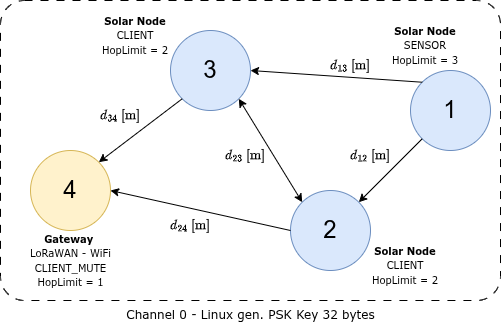

The diagram above was exported from draw.io. Its source (the exported page's mxGraphModel, read from the mxfile embedded in the PNG):
<mxGraphModel dx="1434" dy="587" grid="1" gridSize="10" guides="1" tooltips="1" connect="1" arrows="1" fold="1" page="1" pageScale="1" pageWidth="850" pageHeight="1100" math="1" shadow="0">
  <root>
    <mxCell id="0" />
    <mxCell id="1" parent="0" />
    <mxCell id="gkRpl0wptzkA6PaGbxp_-1" parent="1" style="rounded=1;whiteSpace=wrap;html=1;fillColor=none;dashed=1;dashPattern=8 8;arcSize=8;" value="" vertex="1">
      <mxGeometry height="300" width="500" x="150" y="90" as="geometry" />
    </mxCell>
    <mxCell id="oz2NTMaMipICE75kb0Oe-3" parent="1" style="ellipse;whiteSpace=wrap;html=1;aspect=fixed;fillColor=#dae8fc;strokeColor=#6c8ebf;fontSize=24;" value="3" vertex="1">
      <mxGeometry height="80" width="80" x="320" y="120" as="geometry" />
    </mxCell>
    <mxCell id="oz2NTMaMipICE75kb0Oe-4" parent="1" style="ellipse;whiteSpace=wrap;html=1;aspect=fixed;fillColor=#dae8fc;strokeColor=#6c8ebf;" value="&lt;font style=&quot;font-size: 24px;&quot;&gt;2&lt;/font&gt;" vertex="1">
      <mxGeometry height="80" width="80" x="440" y="280" as="geometry" />
    </mxCell>
    <mxCell id="oz2NTMaMipICE75kb0Oe-5" parent="1" style="ellipse;whiteSpace=wrap;html=1;aspect=fixed;fillColor=#dae8fc;strokeColor=#6c8ebf;" value="&lt;font style=&quot;font-size: 24px;&quot;&gt;1&lt;/font&gt;" vertex="1">
      <mxGeometry height="80" width="80" x="560" y="160" as="geometry" />
    </mxCell>
    <mxCell id="oz2NTMaMipICE75kb0Oe-7" edge="1" parent="1" source="oz2NTMaMipICE75kb0Oe-5" style="endArrow=classic;html=1;rounded=0;entryX=1;entryY=0;entryDx=0;entryDy=0;exitX=0;exitY=1;exitDx=0;exitDy=0;" target="oz2NTMaMipICE75kb0Oe-4" value="">
      <mxGeometry height="50" relative="1" width="50" as="geometry">
        <mxPoint x="570" y="240" as="sourcePoint" />
        <mxPoint x="520" y="290" as="targetPoint" />
      </mxGeometry>
    </mxCell>
    <mxCell id="oz2NTMaMipICE75kb0Oe-8" edge="1" parent="1" source="oz2NTMaMipICE75kb0Oe-4" style="endArrow=classic;html=1;rounded=0;exitX=0;exitY=0;exitDx=0;exitDy=0;entryX=1;entryY=1;entryDx=0;entryDy=0;startArrow=classic;startFill=1;" target="oz2NTMaMipICE75kb0Oe-3" value="">
      <mxGeometry height="50" relative="1" width="50" as="geometry">
        <mxPoint x="504" y="168" as="sourcePoint" />
        <mxPoint x="390" y="190" as="targetPoint" />
      </mxGeometry>
    </mxCell>
    <mxCell id="oz2NTMaMipICE75kb0Oe-9" edge="1" parent="1" source="oz2NTMaMipICE75kb0Oe-5" style="endArrow=classic;html=1;rounded=0;entryX=1;entryY=0.5;entryDx=0;entryDy=0;exitX=0;exitY=0;exitDx=0;exitDy=0;" target="oz2NTMaMipICE75kb0Oe-3" value="">
      <mxGeometry height="50" relative="1" width="50" as="geometry">
        <mxPoint x="480" y="200" as="sourcePoint" />
        <mxPoint x="530" y="150" as="targetPoint" />
      </mxGeometry>
    </mxCell>
    <mxCell id="oz2NTMaMipICE75kb0Oe-10" parent="1" style="ellipse;whiteSpace=wrap;html=1;aspect=fixed;fillColor=#fff2cc;strokeColor=#d6b656;" value="&lt;font style=&quot;font-size: 24px;&quot;&gt;4&lt;/font&gt;" vertex="1">
      <mxGeometry height="80" width="80" x="180" y="240" as="geometry" />
    </mxCell>
    <mxCell id="oz2NTMaMipICE75kb0Oe-12" edge="1" parent="1" source="oz2NTMaMipICE75kb0Oe-3" style="endArrow=classic;html=1;rounded=0;entryX=1;entryY=0;entryDx=0;entryDy=0;exitX=0;exitY=1;exitDx=0;exitDy=0;" target="oz2NTMaMipICE75kb0Oe-10" value="">
      <mxGeometry height="50" relative="1" width="50" as="geometry">
        <mxPoint x="370" y="280" as="sourcePoint" />
        <mxPoint x="320" y="330" as="targetPoint" />
      </mxGeometry>
    </mxCell>
    <mxCell id="oz2NTMaMipICE75kb0Oe-14" edge="1" parent="1" source="oz2NTMaMipICE75kb0Oe-4" style="endArrow=classic;html=1;rounded=0;exitX=0;exitY=0.5;exitDx=0;exitDy=0;entryX=1;entryY=0.5;entryDx=0;entryDy=0;" target="oz2NTMaMipICE75kb0Oe-10" value="">
      <mxGeometry height="50" relative="1" width="50" as="geometry">
        <mxPoint x="340" y="345" as="sourcePoint" />
        <mxPoint x="268" y="318" as="targetPoint" />
      </mxGeometry>
    </mxCell>
    <mxCell id="oz2NTMaMipICE75kb0Oe-15" parent="1" style="text;html=1;whiteSpace=wrap;strokeColor=none;fillColor=none;align=center;verticalAlign=middle;rounded=0;rotation=0;" value="$$d_{12} \ [\mathrm{m}]$$" vertex="1">
      <mxGeometry height="30" width="60" x="490" y="230" as="geometry" />
    </mxCell>
    <mxCell id="oz2NTMaMipICE75kb0Oe-16" parent="1" style="text;html=1;whiteSpace=wrap;strokeColor=none;fillColor=none;align=center;verticalAlign=middle;rounded=0;rotation=0;" value="$$d_{13} \ [\mathrm{m}]$$" vertex="1">
      <mxGeometry height="30" width="60" x="470" y="140" as="geometry" />
    </mxCell>
    <mxCell id="oz2NTMaMipICE75kb0Oe-17" parent="1" style="text;html=1;whiteSpace=wrap;strokeColor=none;fillColor=none;align=center;verticalAlign=middle;rounded=0;rotation=0;" value="$$d_{23} \ [\mathrm{m}]$$" vertex="1">
      <mxGeometry height="30" width="60" x="365" y="230" as="geometry" />
    </mxCell>
    <mxCell id="oz2NTMaMipICE75kb0Oe-18" parent="1" style="text;html=1;whiteSpace=wrap;strokeColor=none;fillColor=none;align=center;verticalAlign=middle;rounded=0;rotation=0;" value="$$d_{34} \ [\mathrm{m}]$$" vertex="1">
      <mxGeometry height="30" width="60" x="240" y="190" as="geometry" />
    </mxCell>
    <mxCell id="oz2NTMaMipICE75kb0Oe-19" parent="1" style="text;html=1;whiteSpace=wrap;strokeColor=none;fillColor=none;align=center;verticalAlign=middle;rounded=0;rotation=0;" value="$$d_{24} \ [\mathrm{m}]$$" vertex="1">
      <mxGeometry height="30" width="60" x="310" y="300" as="geometry" />
    </mxCell>
    <mxCell id="oz2NTMaMipICE75kb0Oe-20" parent="1" style="text;html=1;whiteSpace=wrap;strokeColor=none;fillColor=none;align=center;verticalAlign=middle;rounded=0;" value="&lt;font face=&quot;Verdana&quot; style=&quot;font-size: 10px;&quot;&gt;&lt;b&gt;Solar Node&lt;/b&gt;&lt;br&gt;SENSOR&lt;br&gt;HopLimit = 3&lt;/font&gt;" vertex="1">
      <mxGeometry height="30" width="70" x="540" y="120" as="geometry" />
    </mxCell>
    <mxCell id="oz2NTMaMipICE75kb0Oe-21" parent="1" style="text;html=1;whiteSpace=wrap;strokeColor=none;fillColor=none;align=center;verticalAlign=middle;rounded=0;" value="&lt;font face=&quot;Verdana&quot; style=&quot;font-size: 10px;&quot;&gt;&lt;b&gt;Solar Node&lt;/b&gt;&lt;br&gt;CLIENT&lt;br&gt;HopLimit = 2&lt;/font&gt;" vertex="1">
      <mxGeometry height="30" width="70" x="520" y="340" as="geometry" />
    </mxCell>
    <mxCell id="oz2NTMaMipICE75kb0Oe-22" parent="1" style="text;html=1;whiteSpace=wrap;strokeColor=none;fillColor=none;align=center;verticalAlign=middle;rounded=0;" value="&lt;font face=&quot;Verdana&quot; style=&quot;font-size: 10px;&quot;&gt;&lt;b&gt;Solar Node&lt;/b&gt;&lt;br&gt;CLIENT&lt;br&gt;HopLimit = 2&lt;/font&gt;" vertex="1">
      <mxGeometry height="30" width="70" x="250" y="110" as="geometry" />
    </mxCell>
    <mxCell id="oz2NTMaMipICE75kb0Oe-23" parent="1" style="text;html=1;whiteSpace=wrap;strokeColor=none;fillColor=none;align=center;verticalAlign=middle;rounded=0;" value="&lt;font face=&quot;Verdana&quot; style=&quot;font-size: 10px;&quot;&gt;&lt;b&gt;Gateway&lt;/b&gt;&amp;nbsp;&lt;br&gt;LoRaWAN - WiFi&lt;/font&gt;&lt;div&gt;&lt;font face=&quot;Verdana&quot; style=&quot;font-size: 10px;&quot;&gt;CLIENT_MUTE&lt;br&gt;HopLimit = 1&lt;/font&gt;&lt;/div&gt;" vertex="1">
      <mxGeometry height="60" width="115" x="162.5" y="320" as="geometry" />
    </mxCell>
    <mxCell id="gkRpl0wptzkA6PaGbxp_-3" parent="1" style="text;html=1;whiteSpace=wrap;strokeColor=none;fillColor=none;align=center;verticalAlign=middle;rounded=0;" value="&lt;font face=&quot;Verdana&quot;&gt;Channel 0 - Linux gen. PSK Key 32 bytes&lt;/font&gt;" vertex="1">
      <mxGeometry height="30" width="305" x="247.5" y="390" as="geometry" />
    </mxCell>
  </root>
</mxGraphModel>